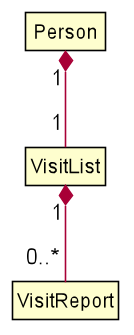

The diagram above was rendered by PlantUML. Its source (embedded in the PNG):
@startuml








skinparam BackgroundColor #FFFFFFF

skinparam Shadowing false

skinparam Class {
    FontColor #FFFFFF
    BorderThickness 1
    BorderColor #FFFFFF
    StereotypeFontColor #FFFFFF
    FontName Arial
}

skinparam Actor {
    BorderColor #000000
    Color #000000
    FontName Arial
}

skinparam Sequence {
    MessageAlign center
    BoxFontSize 15
    BoxPadding 0
    BoxFontColor #FFFFFF
    FontName Arial
}

skinparam Participant {
    FontColor #FFFFFFF
    Padding 20
}

skinparam MinClassWidth 50
skinparam ParticipantPadding 10
skinparam Shadowing false
skinparam DefaultTextAlignment center
skinparam packageStyle Rectangle

hide footbox
hide members
hide circle
skinparam ClassFontColor #000000
skinparam ClassBorderColor #000000

class Person
class VisitList
class VisitReport

Person"1"*--"1"VisitList
VisitList"1"*--"0..*"VisitReport



@enduml